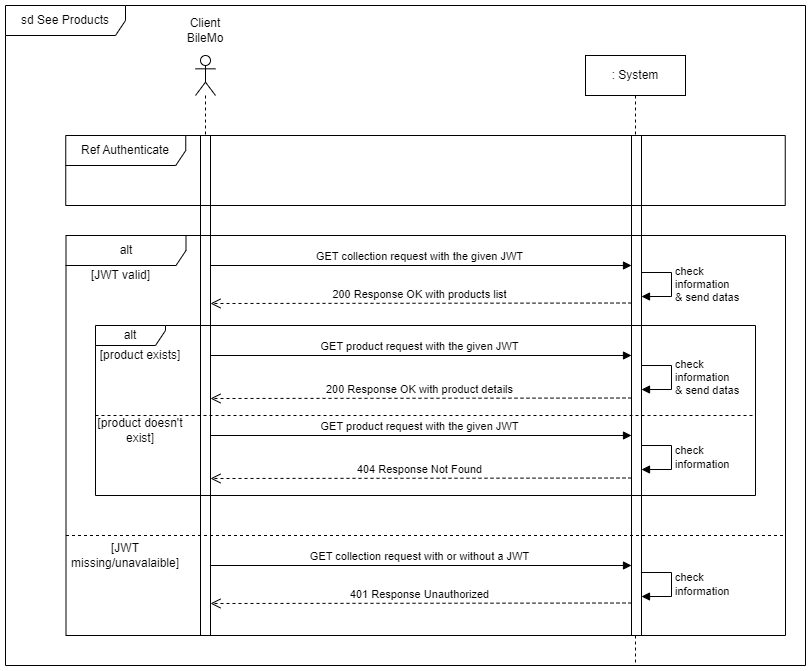

The diagram above was exported from draw.io. Its source (the exported page's mxGraphModel, read from the mxfile embedded in the PNG):
<mxGraphModel dx="1420" dy="758" grid="1" gridSize="10" guides="1" tooltips="1" connect="1" arrows="1" fold="1" page="1" pageScale="1" pageWidth="1169" pageHeight="827" math="0" shadow="0">
  <root>
    <mxCell id="0" />
    <mxCell id="1" parent="0" />
    <mxCell id="gwWLT-JsJXZoLGmUAYQG-19" value="GET collection request with or without a JWT" style="html=1;verticalAlign=bottom;endArrow=block;edgeStyle=elbowEdgeStyle;elbow=vertical;curved=0;rounded=0;" parent="1" edge="1">
      <mxGeometry relative="1" as="geometry">
        <mxPoint x="241" y="680" as="sourcePoint" />
        <mxPoint x="666" y="680" as="targetPoint" />
        <Array as="points" />
      </mxGeometry>
    </mxCell>
    <mxCell id="gwWLT-JsJXZoLGmUAYQG-16" value="GET product request with the given JWT" style="html=1;verticalAlign=bottom;endArrow=block;edgeStyle=elbowEdgeStyle;elbow=vertical;curved=0;rounded=0;" parent="1" edge="1">
      <mxGeometry relative="1" as="geometry">
        <mxPoint x="241" y="550" as="sourcePoint" />
        <mxPoint x="666" y="550" as="targetPoint" />
        <Array as="points" />
      </mxGeometry>
    </mxCell>
    <mxCell id="gwWLT-JsJXZoLGmUAYQG-5" value="GET product request with the given JWT" style="html=1;verticalAlign=bottom;endArrow=block;edgeStyle=elbowEdgeStyle;elbow=vertical;curved=0;rounded=0;" parent="1" edge="1">
      <mxGeometry relative="1" as="geometry">
        <mxPoint x="241" y="470" as="sourcePoint" />
        <mxPoint x="666" y="470" as="targetPoint" />
        <Array as="points" />
      </mxGeometry>
    </mxCell>
    <mxCell id="gwWLT-JsJXZoLGmUAYQG-1" value="GET collection request with the given JWT" style="html=1;verticalAlign=bottom;endArrow=block;edgeStyle=elbowEdgeStyle;elbow=vertical;curved=0;rounded=0;" parent="1" edge="1">
      <mxGeometry relative="1" as="geometry">
        <mxPoint x="241" y="380" as="sourcePoint" />
        <mxPoint x="666" y="380" as="targetPoint" />
        <Array as="points" />
      </mxGeometry>
    </mxCell>
    <mxCell id="A7ltahNXflBrKyG8bU_d-1" value="sd See Products" style="shape=umlFrame;whiteSpace=wrap;html=1;pointerEvents=0;width=120;height=30;" parent="1" vertex="1">
      <mxGeometry x="40" y="120" width="800" height="660" as="geometry" />
    </mxCell>
    <mxCell id="A7ltahNXflBrKyG8bU_d-2" value="" style="shape=umlLifeline;perimeter=lifelinePerimeter;whiteSpace=wrap;html=1;container=1;dropTarget=0;collapsible=0;recursiveResize=0;outlineConnect=0;portConstraint=eastwest;newEdgeStyle={&quot;edgeStyle&quot;:&quot;elbowEdgeStyle&quot;,&quot;elbow&quot;:&quot;vertical&quot;,&quot;curved&quot;:0,&quot;rounded&quot;:0};participant=umlActor;" parent="1" vertex="1">
      <mxGeometry x="230" y="170" width="20" height="480" as="geometry" />
    </mxCell>
    <mxCell id="A7ltahNXflBrKyG8bU_d-4" value="Client BileMo" style="text;html=1;strokeColor=none;fillColor=none;align=center;verticalAlign=middle;whiteSpace=wrap;rounded=0;" parent="1" vertex="1">
      <mxGeometry x="210" y="130" width="60" height="30" as="geometry" />
    </mxCell>
    <mxCell id="A7ltahNXflBrKyG8bU_d-5" value=": System" style="shape=umlLifeline;perimeter=lifelinePerimeter;whiteSpace=wrap;html=1;container=1;dropTarget=0;collapsible=0;recursiveResize=0;outlineConnect=0;portConstraint=eastwest;newEdgeStyle={&quot;edgeStyle&quot;:&quot;elbowEdgeStyle&quot;,&quot;elbow&quot;:&quot;vertical&quot;,&quot;curved&quot;:0,&quot;rounded&quot;:0};" parent="1" vertex="1">
      <mxGeometry x="620" y="170" width="100" height="610" as="geometry" />
    </mxCell>
    <mxCell id="A7ltahNXflBrKyG8bU_d-7" value="" style="html=1;points=[];perimeter=orthogonalPerimeter;outlineConnect=0;targetShapes=umlLifeline;portConstraint=eastwest;newEdgeStyle={&quot;edgeStyle&quot;:&quot;elbowEdgeStyle&quot;,&quot;elbow&quot;:&quot;vertical&quot;,&quot;curved&quot;:0,&quot;rounded&quot;:0};" parent="1" vertex="1">
      <mxGeometry x="666" y="250" width="10" height="500" as="geometry" />
    </mxCell>
    <mxCell id="A7ltahNXflBrKyG8bU_d-8" value="" style="html=1;points=[];perimeter=orthogonalPerimeter;outlineConnect=0;targetShapes=umlLifeline;portConstraint=eastwest;newEdgeStyle={&quot;edgeStyle&quot;:&quot;elbowEdgeStyle&quot;,&quot;elbow&quot;:&quot;vertical&quot;,&quot;curved&quot;:0,&quot;rounded&quot;:0};" parent="1" vertex="1">
      <mxGeometry x="235" y="250" width="10" height="500" as="geometry" />
    </mxCell>
    <mxCell id="A7ltahNXflBrKyG8bU_d-10" value="alt" style="shape=umlFrame;whiteSpace=wrap;html=1;pointerEvents=0;width=120;height=30;" parent="1" vertex="1">
      <mxGeometry x="100.5" y="350" width="719.5" height="400" as="geometry" />
    </mxCell>
    <mxCell id="R3ftNmrm2aR2axFo2E_K-52" value="[JWT valid]" style="text;html=1;strokeColor=none;fillColor=none;align=center;verticalAlign=middle;whiteSpace=wrap;rounded=0;" parent="1" vertex="1">
      <mxGeometry x="101.25" y="380" width="108.75" height="20" as="geometry" />
    </mxCell>
    <mxCell id="gwWLT-JsJXZoLGmUAYQG-2" value="check&lt;br&gt;information&lt;br&gt;&amp;amp; send datas" style="html=1;align=left;spacingLeft=2;endArrow=block;rounded=0;edgeStyle=orthogonalEdgeStyle;curved=0;rounded=0;" parent="1" edge="1">
      <mxGeometry relative="1" as="geometry">
        <mxPoint x="676" y="387.01" as="sourcePoint" />
        <Array as="points">
          <mxPoint x="706" y="387.01" />
          <mxPoint x="706" y="411.01" />
          <mxPoint x="676" y="411.01" />
        </Array>
        <mxPoint x="676" y="411.01" as="targetPoint" />
      </mxGeometry>
    </mxCell>
    <mxCell id="gwWLT-JsJXZoLGmUAYQG-3" value="200 Response OK with products list" style="html=1;verticalAlign=bottom;endArrow=open;dashed=1;endSize=8;edgeStyle=elbowEdgeStyle;elbow=vertical;curved=0;rounded=0;" parent="1" edge="1">
      <mxGeometry x="0.0046" relative="1" as="geometry">
        <mxPoint x="245" y="417.5" as="targetPoint" />
        <mxPoint x="666" y="417.505" as="sourcePoint" />
        <Array as="points" />
        <mxPoint as="offset" />
      </mxGeometry>
    </mxCell>
    <mxCell id="gwWLT-JsJXZoLGmUAYQG-4" value="alt" style="shape=umlFrame;whiteSpace=wrap;html=1;pointerEvents=0;width=70;height=20;" parent="1" vertex="1">
      <mxGeometry x="130" y="440" width="660" height="170" as="geometry" />
    </mxCell>
    <mxCell id="gwWLT-JsJXZoLGmUAYQG-6" value="check&lt;br&gt;information&lt;br&gt;&amp;amp; send datas" style="html=1;align=left;spacingLeft=2;endArrow=block;rounded=0;edgeStyle=orthogonalEdgeStyle;curved=0;rounded=0;" parent="1" edge="1">
      <mxGeometry relative="1" as="geometry">
        <mxPoint x="676" y="480.01" as="sourcePoint" />
        <Array as="points">
          <mxPoint x="706" y="480.01" />
          <mxPoint x="706" y="504.01" />
          <mxPoint x="676" y="504.01" />
        </Array>
        <mxPoint x="676" y="504.01" as="targetPoint" />
      </mxGeometry>
    </mxCell>
    <mxCell id="gwWLT-JsJXZoLGmUAYQG-7" value="200 Response OK with product details" style="html=1;verticalAlign=bottom;endArrow=open;dashed=1;endSize=8;edgeStyle=elbowEdgeStyle;elbow=vertical;curved=0;rounded=0;" parent="1" edge="1">
      <mxGeometry x="0.0046" relative="1" as="geometry">
        <mxPoint x="245" y="512.5" as="targetPoint" />
        <mxPoint x="666" y="512.505" as="sourcePoint" />
        <Array as="points" />
        <mxPoint as="offset" />
      </mxGeometry>
    </mxCell>
    <mxCell id="gwWLT-JsJXZoLGmUAYQG-8" value="[product exists]" style="text;html=1;strokeColor=none;fillColor=none;align=center;verticalAlign=middle;whiteSpace=wrap;rounded=0;" parent="1" vertex="1">
      <mxGeometry x="130" y="460" width="90" height="20" as="geometry" />
    </mxCell>
    <mxCell id="gwWLT-JsJXZoLGmUAYQG-11" value="" style="endArrow=none;dashed=1;html=1;rounded=0;entryX=0.997;entryY=0.647;entryDx=0;entryDy=0;entryPerimeter=0;" parent="1" edge="1">
      <mxGeometry width="50" height="50" relative="1" as="geometry">
        <mxPoint x="100.5" y="650.01" as="sourcePoint" />
        <mxPoint x="817.8415" y="650" as="targetPoint" />
      </mxGeometry>
    </mxCell>
    <mxCell id="gwWLT-JsJXZoLGmUAYQG-12" value="" style="endArrow=none;dashed=1;html=1;rounded=0;" parent="1" edge="1">
      <mxGeometry width="50" height="50" relative="1" as="geometry">
        <mxPoint x="130" y="530" as="sourcePoint" />
        <mxPoint x="790" y="530" as="targetPoint" />
      </mxGeometry>
    </mxCell>
    <mxCell id="gwWLT-JsJXZoLGmUAYQG-13" value="[product doesn't exist]" style="text;html=1;strokeColor=none;fillColor=none;align=center;verticalAlign=middle;whiteSpace=wrap;rounded=0;" parent="1" vertex="1">
      <mxGeometry x="130" y="530" width="90" height="30" as="geometry" />
    </mxCell>
    <mxCell id="gwWLT-JsJXZoLGmUAYQG-17" value="404 Response Not Found" style="html=1;verticalAlign=bottom;endArrow=open;dashed=1;endSize=8;edgeStyle=elbowEdgeStyle;elbow=vertical;curved=0;rounded=0;" parent="1" edge="1">
      <mxGeometry x="0.0046" relative="1" as="geometry">
        <mxPoint x="245" y="592.5" as="targetPoint" />
        <mxPoint x="666" y="592.505" as="sourcePoint" />
        <Array as="points" />
        <mxPoint as="offset" />
      </mxGeometry>
    </mxCell>
    <mxCell id="gwWLT-JsJXZoLGmUAYQG-18" value="check&lt;br&gt;information" style="html=1;align=left;spacingLeft=2;endArrow=block;rounded=0;edgeStyle=orthogonalEdgeStyle;curved=0;rounded=0;" parent="1" edge="1">
      <mxGeometry relative="1" as="geometry">
        <mxPoint x="676" y="560.01" as="sourcePoint" />
        <Array as="points">
          <mxPoint x="706" y="560.01" />
          <mxPoint x="706" y="584.01" />
          <mxPoint x="676" y="584.01" />
        </Array>
        <mxPoint x="676" y="584.01" as="targetPoint" />
      </mxGeometry>
    </mxCell>
    <mxCell id="gwWLT-JsJXZoLGmUAYQG-20" value="check&lt;br&gt;information" style="html=1;align=left;spacingLeft=2;endArrow=block;rounded=0;edgeStyle=orthogonalEdgeStyle;curved=0;rounded=0;" parent="1" edge="1">
      <mxGeometry relative="1" as="geometry">
        <mxPoint x="676" y="687.01" as="sourcePoint" />
        <Array as="points">
          <mxPoint x="706" y="687.01" />
          <mxPoint x="706" y="711.01" />
          <mxPoint x="676" y="711.01" />
        </Array>
        <mxPoint x="676" y="711.01" as="targetPoint" />
      </mxGeometry>
    </mxCell>
    <mxCell id="gwWLT-JsJXZoLGmUAYQG-21" value="401 Response Unauthorized" style="html=1;verticalAlign=bottom;endArrow=open;dashed=1;endSize=8;edgeStyle=elbowEdgeStyle;elbow=vertical;curved=0;rounded=0;" parent="1" edge="1">
      <mxGeometry x="0.0046" relative="1" as="geometry">
        <mxPoint x="245" y="717.5" as="targetPoint" />
        <mxPoint x="666" y="717.505" as="sourcePoint" />
        <Array as="points" />
        <mxPoint as="offset" />
      </mxGeometry>
    </mxCell>
    <mxCell id="gwWLT-JsJXZoLGmUAYQG-22" value="[JWT missing/unavalaible]" style="text;html=1;strokeColor=none;fillColor=none;align=center;verticalAlign=middle;whiteSpace=wrap;rounded=0;" parent="1" vertex="1">
      <mxGeometry x="100.25" y="660" width="119.75" height="20" as="geometry" />
    </mxCell>
    <mxCell id="QyIbynxPU2UswOxn5P9u-2" value="Ref Authenticate" style="shape=umlFrame;whiteSpace=wrap;html=1;pointerEvents=0;width=120;height=30;" parent="1" vertex="1">
      <mxGeometry x="100.25" y="250" width="719.5" height="70" as="geometry" />
    </mxCell>
  </root>
</mxGraphModel>